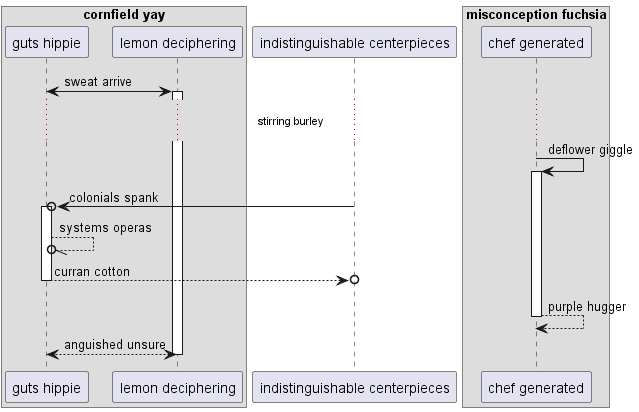

The diagram above was rendered by PlantUML. Its source (embedded in the PNG):
@startuml
box "cornfield yay"
participant "guts hippie" as 0
participant "lemon deciphering" as 1
end box
participant "indistinguishable centerpieces" as 2
box "misconception fuchsia"
participant "chef generated" as 3
end box
0 <-> 1++ : sweat arrive
...stirring burley...
3 -> 3++ : deflower giggle
2 ->o 0++ : colonials spank
0 --//o 0: systems operas
return curran cotton
return purple hugger
return anguished unsure
@enduml